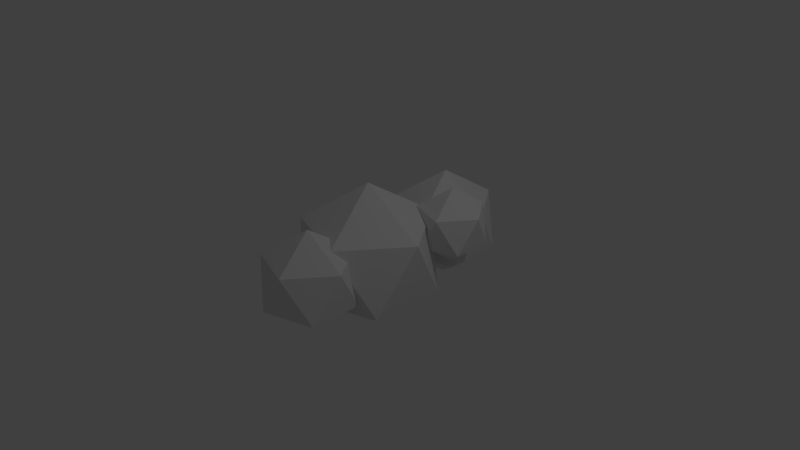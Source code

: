 # Source: cloud.blend  (saved by Blender 2.78.0; exported with 4.5.12 LTS)
import bpy
from mathutils import Matrix  # noqa: F401  (used for matrix-valued properties, if any)

bpy.ops.wm.read_factory_settings(use_empty=True)
scene = bpy.context.scene
scene.name = 'Scene'

# ---- collections
col_collection_1 = bpy.data.collections.new('Collection 1'); scene.collection.children.link(col_collection_1)

# ---- materials (node trees are filled in below, after node groups)
mat_material_001 = bpy.data.materials.new('Material.001')
mat_material_001.alpha_threshold = 0.0
mat_material_001.use_transparent_shadow = False
mat_material_001.roughness = 0.5

# ---- material node trees

# ---- world
world_world = bpy.data.worlds.new('World'); scene.world = world_world
world_world.color = (0.05088, 0.05088, 0.05088)
world_world.use_sun_shadow = False
world_world.sun_shadow_jitter_overblur = 0.0
world_world.cycles.sampling_method = 'MANUAL'

# ---- cameras
cam_camera = bpy.data.cameras.new('Camera')
cam_camera.clip_end = 100.0
cam_camera.lens = 35.0
cam_camera.sensor_width = 32.0
cam_camera.sensor_height = 18.0
cam_camera.ortho_scale = 7.314
cam_camera.dof.focus_distance = 0.0
cam_camera.dof.aperture_fstop = 128.0

# ---- lights
light_lamp = bpy.data.lights.new('Lamp', 'POINT')
light_lamp.transmission_factor = 0.0
light_lamp.cutoff_distance = 30.0
light_lamp.energy = 100.0
light_lamp.shadow_buffer_clip_start = 1.001
light_lamp.shadow_soft_size = 0.1
light_lamp.shadow_maximum_resolution = 0.006
light_lamp.use_absolute_resolution = True

# ---- meshes
me_icosphere_002 = bpy.data.meshes.new('Icosphere.002')
me_icosphere_002.from_pydata([(-0.5278, 0.2276, -0.9834), (-0.2746, 0.04362, -0.79), (-0.6246, -0.0701, -0.79), (-0.8409, 0.2276, -0.79), (-0.6246, 0.5254, -0.79), (-0.2746, 0.4116, -0.79), (-0.4311, -0.0701, -0.4769), (-0.7811, 0.04362, -0.4769), (-0.7811, 0.4116, -0.4769), (-0.4311, 0.5254, -0.4769), (-0.2148, 0.2276, -0.4769), (-0.5278, 0.2276, -0.2834), (0.626, 1.827, -0.1555), (0.9951, 1.559, 0.1264), (0.4851, 1.393, 0.1264), (0.1699, 1.827, 0.1264), (0.4851, 2.26, 0.1264), (0.9951, 2.095, 0.1264), (0.767, 1.393, 0.5826), (0.257, 1.559, 0.5826), (0.257, 2.095, 0.5826), (0.767, 2.26, 0.5826), (1.082, 1.827, 0.5826), (0.626, 1.827, 0.8645), (0.0, 2.354, -0.77), (0.5572, 1.949, -0.3444), (-0.2128, 1.699, -0.3444), (-0.6887, 2.354, -0.3444), (-0.2128, 3.009, -0.3444), (0.5572, 2.759, -0.3444), (0.2128, 1.699, 0.3444), (-0.5572, 1.949, 0.3444), (-0.5572, 2.759, 0.3444), (0.2128, 3.009, 0.3444), (0.6887, 2.354, 0.3444), (0.0, 2.354, 0.77), (0.0, 0.0, -0.68), (0.492, -0.3575, -0.3041), (-0.1879, -0.5784, -0.3041), (-0.6082, 0.0, -0.3041), (-0.1879, 0.5784, -0.3041), (0.492, 0.3575, -0.3041), (0.1879, -0.5784, 0.3041), (-0.492, -0.3575, 0.3041), (-0.492, 0.3575, 0.3041), (0.1879, 0.5784, 0.3041), (0.6082, 0.0, 0.3041), (0.0, 0.0, 0.68), (0.0, 0.967, -1.0), (0.7236, 0.4412, -0.4472), (-0.2764, 0.1163, -0.4472), (-0.8944, 0.967, -0.4472), (-0.2764, 1.818, -0.4472), (0.7236, 1.493, -0.4472), (0.2764, 0.1163, 0.4472), (-0.7236, 0.4412, 0.4472), (-0.7236, 1.493, 0.4472), (0.2764, 1.818, 0.4472), (0.8944, 0.967, 0.4472), (0.0, 0.967, 1.0)], [], [(0, 1, 2), (1, 0, 5), (0, 2, 3), (0, 3, 4), (0, 4, 5), (1, 5, 10), (2, 1, 6), (3, 2, 7), (4, 3, 8), (5, 4, 9), (1, 10, 6), (2, 6, 7), (3, 7, 8), (4, 8, 9), (5, 9, 10), (6, 10, 11), (7, 6, 11), (8, 7, 11), (9, 8, 11), (10, 9, 11), (12, 13, 14), (13, 12, 17), (12, 14, 15), (12, 15, 16), (12, 16, 17), (13, 17, 22), (14, 13, 18), (15, 14, 19), (16, 15, 20), (17, 16, 21), (13, 22, 18), (14, 18, 19), (15, 19, 20), (16, 20, 21), (17, 21, 22), (18, 22, 23), (19, 18, 23), (20, 19, 23), (21, 20, 23), (22, 21, 23), (24, 25, 26), (25, 24, 29), (24, 26, 27), (24, 27, 28), (24, 28, 29), (25, 29, 34), (26, 25, 30), (27, 26, 31), (28, 27, 32), (29, 28, 33), (25, 34, 30), (26, 30, 31), (27, 31, 32), (28, 32, 33), (29, 33, 34), (30, 34, 35), (31, 30, 35), (32, 31, 35), (33, 32, 35), (34, 33, 35), (36, 37, 38), (37, 36, 41), (36, 38, 39), (36, 39, 40), (36, 40, 41), (37, 41, 46), (38, 37, 42), (39, 38, 43), (40, 39, 44), (41, 40, 45), (37, 46, 42), (38, 42, 43), (39, 43, 44), (40, 44, 45), (41, 45, 46), (42, 46, 47), (43, 42, 47), (44, 43, 47), (45, 44, 47), (46, 45, 47), (48, 49, 50), (49, 48, 53), (48, 50, 51), (48, 51, 52), (48, 52, 53), (49, 53, 58), (50, 49, 54), (51, 50, 55), (52, 51, 56), (53, 52, 57), (49, 58, 54), (50, 54, 55), (51, 55, 56), (52, 56, 57), (53, 57, 58), (54, 58, 59), (55, 54, 59), (56, 55, 59), (57, 56, 59), (58, 57, 59)])
_uv = me_icosphere_002.uv_layers.new(name='UVMap')
_uv.uv.foreach_set('vector', [0.0534, 0.9055, 0.0005417, 0.9055, 0.03707, 0.9558, 0.0005417, 0.9055, 0.0534, 0.9055, 0.03707, 0.8552, 0.0534, 0.9055, 0.03707, 0.9558, 0.09617, 0.9366, 0.0534, 0.9055, 0.09617, 0.9366, 0.09617, 0.8744, 0.0534, 0.9055, 0.09617, 0.8744, 0.03707, 0.8552, 0.5084, 0.7785, 0.5084, 0.8407, 0.4556, 0.8096, 0.5084, 0.9201, 0.4556, 0.9465, 0.4556, 0.8874, 0.141, 0.7579, 0.141, 0.8082, 0.1938, 0.789, 0.141, 0.7076, 0.141, 0.7579, 0.1938, 0.7268, 0.3279, 0.9637, 0.3808, 0.9373, 0.3279, 0.9046, 0.5084, 0.7785, 0.4556, 0.8096, 0.4556, 0.7593, 0.5084, 0.9201, 0.4556, 0.8874, 0.5084, 0.861, 0.141, 0.7579, 0.1938, 0.789, 0.1938, 0.7268, 0.3808, 0.9373, 0.3808, 0.8782, 0.3279, 0.9046, 0.5084, 0.8407, 0.4556, 0.8599, 0.4556, 0.8096, 0.8158, 0.2427, 0.7655, 0.2061, 0.8158, 0.1898, 0.09725, 0.9055, 0.1338, 0.8552, 0.1501, 0.9055, 0.1338, 0.9558, 0.09725, 0.9055, 0.1501, 0.9055, 0.1929, 0.9366, 0.1338, 0.9558, 0.1501, 0.9055, 0.1929, 0.8744, 0.1929, 0.9366, 0.1501, 0.9055, 0.07757, 0.7809, 0.05377, 0.8541, 0.1399, 0.8262, 0.05377, 0.8541, 0.07757, 0.7809, 0.0005417, 0.7809, 0.07757, 0.7809, 0.1399, 0.8262, 0.1399, 0.7356, 0.07757, 0.7809, 0.1399, 0.7356, 0.05376, 0.7076, 0.07757, 0.7809, 0.05376, 0.7076, 0.0005417, 0.7809, 0.9609, 0.4426, 0.9609, 0.5332, 0.8838, 0.4879, 0.9995, 0.08666, 0.9224, 0.1252, 0.9224, 0.03906, 0.9829, 0.2411, 0.9829, 0.1678, 0.9058, 0.1958, 0.4453, 0.7211, 0.5084, 0.7583, 0.5084, 0.6689, 0.8838, 0.4135, 0.9609, 0.375, 0.8838, 0.3274, 0.9609, 0.4426, 0.8838, 0.4879, 0.8838, 0.4146, 0.9995, 0.08666, 0.9224, 0.03906, 0.9995, 0.0005417, 0.9829, 0.2411, 0.9058, 0.1958, 0.9058, 0.2863, 0.9609, 0.375, 0.9609, 0.2889, 0.8838, 0.3274, 0.7644, 0.2791, 0.7013, 0.2269, 0.7644, 0.1898, 0.8635, 0.8005, 0.8915, 0.7144, 0.9367, 0.7767, 0.9367, 0.8538, 0.8635, 0.8005, 0.9367, 0.7767, 0.9048, 0.2584, 0.8186, 0.2863, 0.8424, 0.2131, 0.9048, 0.1678, 0.9048, 0.2584, 0.8424, 0.2131, 0.5076, 0.5773, 0.5076, 0.6678, 0.4453, 0.6225, 0.1168, 0.3995, 0.0809, 0.5101, 0.2109, 0.4679, 0.212, 0.8541, 0.3226, 0.89, 0.3226, 0.7737, 0.1168, 0.3995, 0.2109, 0.4679, 0.2109, 0.3312, 0.1168, 0.3995, 0.2109, 0.3312, 0.0809, 0.2889, 0.1168, 0.3995, 0.0809, 0.2889, 0.0005417, 0.3995, 0.881, 0.5766, 0.881, 0.7133, 0.7647, 0.645, 0.3279, 0.6354, 0.4442, 0.5773, 0.4442, 0.7073, 0.7636, 0.645, 0.7636, 0.5344, 0.6473, 0.5766, 0.7636, 0.7556, 0.7636, 0.645, 0.6473, 0.7133, 0.8176, 0.0005417, 0.7013, 0.05869, 0.8176, 0.1306, 0.881, 0.5766, 0.7647, 0.645, 0.7647, 0.5344, 0.3279, 0.6354, 0.4442, 0.7073, 0.3279, 0.7654, 0.7636, 0.645, 0.6473, 0.5766, 0.6473, 0.7133, 0.7013, 0.05869, 0.7013, 0.1887, 0.8176, 0.1306, 0.3279, 0.8088, 0.4442, 0.7665, 0.4442, 0.8771, 0.6684, 0.4189, 0.7106, 0.2889, 0.779, 0.383, 0.779, 0.4993, 0.6684, 0.4189, 0.779, 0.383, 0.5162, 0.5766, 0.6463, 0.5344, 0.6103, 0.645, 0.5162, 0.7133, 0.5162, 0.5766, 0.6103, 0.645, 0.6463, 0.7556, 0.5162, 0.7133, 0.6103, 0.645, 0.1032, 0.6089, 0.07151, 0.7065, 0.1863, 0.6692, 0.9652, 0.5344, 0.8821, 0.5947, 0.9652, 0.6551, 0.1032, 0.6089, 0.1863, 0.6692, 0.1863, 0.5485, 0.1032, 0.6089, 0.1863, 0.5485, 0.07151, 0.5112, 0.1032, 0.6089, 0.07151, 0.5112, 0.0005417, 0.6089, 0.6189, 0.794, 0.6189, 0.9147, 0.5162, 0.8543, 0.9213, 0.1154, 0.8186, 0.1667, 0.8186, 0.05189, 0.8828, 0.3866, 0.8828, 0.2889, 0.78, 0.3262, 0.8828, 0.4843, 0.8828, 0.3866, 0.78, 0.4469, 0.6609, 0.9228, 0.7636, 0.8715, 0.6609, 0.808, 0.6189, 0.794, 0.5162, 0.8543, 0.5162, 0.7567, 0.9213, 0.1154, 0.8186, 0.05189, 0.9213, 0.0005417, 0.8828, 0.3866, 0.78, 0.3262, 0.78, 0.4469, 0.7636, 0.8715, 0.7636, 0.7567, 0.6609, 0.808, 0.9553, 0.8548, 0.9553, 0.9641, 0.8635, 0.9308, 0.7647, 0.8292, 0.802, 0.7144, 0.8624, 0.7975, 0.8624, 0.9002, 0.7647, 0.8292, 0.8624, 0.7975, 0.212, 0.6146, 0.3268, 0.5773, 0.2951, 0.6749, 0.212, 0.7353, 0.212, 0.6146, 0.2951, 0.6749, 0.3268, 0.7726, 0.212, 0.7353, 0.2951, 0.6749, 0.4259, 0.1442, 0.2748, 0.1442, 0.3792, 0.2878, 0.2748, 0.1442, 0.4259, 0.1442, 0.3792, 0.0005417, 0.4259, 0.1442, 0.3792, 0.2878, 0.5481, 0.233, 0.4259, 0.1442, 0.5481, 0.233, 0.5481, 0.05541, 0.4259, 0.1442, 0.5481, 0.05541, 0.3792, 0.0005417, 0.5152, 0.3438, 0.5152, 0.5213, 0.3641, 0.4325, 0.5162, 0.3644, 0.6673, 0.2889, 0.6673, 0.4578, 0.363, 0.4325, 0.363, 0.2889, 0.212, 0.3438, 0.363, 0.5762, 0.363, 0.4325, 0.212, 0.5213, 0.7002, 0.0005417, 0.5492, 0.07606, 0.7002, 0.1694, 0.5152, 0.3438, 0.3641, 0.4325, 0.3641, 0.2889, 0.5162, 0.3644, 0.6673, 0.4578, 0.5162, 0.5333, 0.363, 0.4325, 0.212, 0.3438, 0.212, 0.5213, 0.5492, 0.07606, 0.5492, 0.2449, 0.7002, 0.1694, 0.5152, 0.5213, 0.3641, 0.5762, 0.3641, 0.4325, 0.2738, 0.05541, 0.2738, 0.233, 0.1516, 0.1442, 0.1049, 0.0005417, 0.2738, 0.05541, 0.1516, 0.1442, 0.0005417, 0.1442, 0.1049, 0.0005417, 0.1516, 0.1442, 0.1049, 0.2878, 0.0005417, 0.1442, 0.1516, 0.1442, 0.2738, 0.233, 0.1049, 0.2878, 0.1516, 0.1442])
me_icosphere_002.materials.append(mat_material_001)
me_icosphere_002.use_remesh_preserve_volume = False
me_icosphere_002.use_remesh_preserve_attributes = False
me_icosphere_002.use_mirror_vertex_groups = False
me_icosphere_002.update()

# ---- objects
ob_icosphere_001 = bpy.data.objects.new('Icosphere.001', me_icosphere_002)
ob_lamp = bpy.data.objects.new('Lamp', light_lamp)
ob_camera = bpy.data.objects.new('Camera', cam_camera)

# ---- transforms, parenting, visibility, modifiers, constraints
ob_icosphere_001.location = (0.0, -0.967, 0.0)
ob_icosphere_001.lineart.crease_threshold = 0.0
ob_lamp.location = (4.076, 1.005, 5.904)
ob_lamp.rotation_euler = (0.6503, 0.05522, 1.866)
ob_lamp.lock_rotations_4d = False
ob_lamp.empty_display_type = 'ARROWS'
ob_lamp.color = (0.0, 0.0, 0.0, 0.0)
ob_lamp.lineart.crease_threshold = 0.0
ob_camera.location = (7.481, -6.508, 5.344)
ob_camera.rotation_euler = (1.109, 0.0, 0.8149)
ob_camera.lock_rotations_4d = False
ob_camera.empty_display_type = 'ARROWS'
ob_camera.color = (0.0, 0.0, 0.0, 0.0)
ob_camera.display_type = 'WIRE'
ob_camera.lineart.crease_threshold = 0.0

# ---- collection membership
col_collection_1.objects.link(ob_icosphere_001)
col_collection_1.objects.link(ob_lamp)
col_collection_1.objects.link(ob_camera)

# ---- scene / render settings (as saved in the file)
scene.camera = ob_camera
scene.frame_start = 1; scene.frame_end = 250; scene.frame_set(1)
scene.render.engine = 'BLENDER_EEVEE_NEXT'
scene.render.resolution_percentage = 50
scene.render.dither_intensity = 0.0
scene.cycles.use_denoising = False
scene.cycles.samples = 128
scene.cycles.sampling_pattern = 'TABULATED_SOBOL'
scene.cycles.light_sampling_threshold = 0.0
scene.cycles.use_adaptive_sampling = False
scene.cycles.use_light_tree = False
scene.cycles.blur_glossy = 0.0
scene.cycles.sample_clamp_indirect = 0.0
scene.view_settings.view_transform = 'Standard'
bpy.context.view_layer.update()
